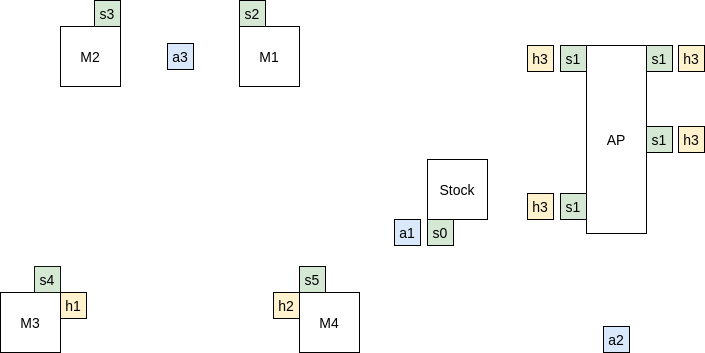

The diagram above was exported from draw.io. Its source (the exported page's mxGraphModel, read from the mxfile embedded in the PNG):
<mxGraphModel dx="774" dy="461" grid="0" gridSize="10" guides="1" tooltips="1" connect="1" arrows="1" fold="1" page="1" pageScale="1" pageWidth="1169" pageHeight="827" math="0" shadow="0">
  <root>
    <mxCell id="0" />
    <mxCell id="1" parent="0" />
    <mxCell id="2ryoE7X8nKcF8tKMdhxa-1" value="&lt;font style=&quot;font-size: 14px&quot;&gt;M1&lt;/font&gt;" style="rounded=0;whiteSpace=wrap;html=1;aspect=fixed;" vertex="1" parent="1">
      <mxGeometry x="488" y="251" width="60" height="60" as="geometry" />
    </mxCell>
    <mxCell id="2ryoE7X8nKcF8tKMdhxa-4" value="&lt;font style=&quot;font-size: 14px&quot;&gt;M2&lt;/font&gt;" style="rounded=0;whiteSpace=wrap;html=1;aspect=fixed;" vertex="1" parent="1">
      <mxGeometry x="309" y="251" width="60" height="60" as="geometry" />
    </mxCell>
    <mxCell id="2ryoE7X8nKcF8tKMdhxa-5" value="&lt;font style=&quot;font-size: 14px&quot;&gt;M3&lt;/font&gt;" style="rounded=0;whiteSpace=wrap;html=1;aspect=fixed;" vertex="1" parent="1">
      <mxGeometry x="249" y="517" width="60" height="60" as="geometry" />
    </mxCell>
    <mxCell id="2ryoE7X8nKcF8tKMdhxa-6" value="&lt;font style=&quot;font-size: 14px&quot;&gt;M4&lt;/font&gt;" style="rounded=0;whiteSpace=wrap;html=1;aspect=fixed;" vertex="1" parent="1">
      <mxGeometry x="548" y="517" width="60" height="60" as="geometry" />
    </mxCell>
    <mxCell id="2ryoE7X8nKcF8tKMdhxa-7" value="&lt;font style=&quot;font-size: 14px&quot;&gt;Stock&lt;/font&gt;" style="rounded=0;whiteSpace=wrap;html=1;aspect=fixed;" vertex="1" parent="1">
      <mxGeometry x="676" y="384" width="60" height="60" as="geometry" />
    </mxCell>
    <mxCell id="2ryoE7X8nKcF8tKMdhxa-8" value="&lt;font style=&quot;font-size: 14px&quot;&gt;AP&lt;/font&gt;" style="rounded=0;whiteSpace=wrap;html=1;" vertex="1" parent="1">
      <mxGeometry x="835" y="270" width="60" height="188" as="geometry" />
    </mxCell>
    <mxCell id="2ryoE7X8nKcF8tKMdhxa-9" value="&lt;font style=&quot;font-size: 14px&quot;&gt;s3&lt;/font&gt;" style="rounded=0;whiteSpace=wrap;html=1;aspect=fixed;fillColor=#d5e8d4;strokeColor=#000000;" vertex="1" parent="1">
      <mxGeometry x="343" y="225" width="26" height="26" as="geometry" />
    </mxCell>
    <mxCell id="2ryoE7X8nKcF8tKMdhxa-11" value="&lt;font style=&quot;font-size: 14px&quot;&gt;s2&lt;/font&gt;&lt;span style=&quot;color: rgba(0 , 0 , 0 , 0) ; font-family: monospace ; font-size: 0px ; white-space: nowrap&quot;&gt;%3CmxGraphModel%3E%3Croot%3E%3CmxCell%20id%3D%220%22%2F%3E%3CmxCell%20id%3D%221%22%20parent%3D%220%22%2F%3E%3CmxCell%20id%3D%222%22%20value%3D%22%26lt%3Bfont%20style%3D%26quot%3Bfont-size%3A%2014px%26quot%3B%26gt%3Bs3%26lt%3B%2Ffont%26gt%3B%22%20style%3D%22rounded%3D0%3BwhiteSpace%3Dwrap%3Bhtml%3D1%3Baspect%3Dfixed%3B%22%20vertex%3D%221%22%20parent%3D%221%22%3E%3CmxGeometry%20x%3D%22343%22%20y%3D%22225%22%20width%3D%2226%22%20height%3D%2226%22%20as%3D%22geometry%22%2F%3E%3C%2FmxCell%3E%3C%2Froot%3E%3C%2FmxGraphModel%3E&lt;/span&gt;" style="rounded=0;whiteSpace=wrap;html=1;aspect=fixed;fillColor=#d5e8d4;strokeColor=#000000;" vertex="1" parent="1">
      <mxGeometry x="488" y="225" width="26" height="26" as="geometry" />
    </mxCell>
    <mxCell id="2ryoE7X8nKcF8tKMdhxa-12" value="&lt;font style=&quot;font-size: 14px&quot;&gt;a3&lt;/font&gt;" style="rounded=0;whiteSpace=wrap;html=1;aspect=fixed;fillColor=#dae8fc;strokeColor=#000000;" vertex="1" parent="1">
      <mxGeometry x="416" y="268" width="26" height="26" as="geometry" />
    </mxCell>
    <mxCell id="2ryoE7X8nKcF8tKMdhxa-13" value="&lt;font style=&quot;font-size: 14px&quot;&gt;s0&lt;/font&gt;" style="rounded=0;whiteSpace=wrap;html=1;aspect=fixed;fillColor=#d5e8d4;strokeColor=#000000;" vertex="1" parent="1">
      <mxGeometry x="676" y="444" width="26" height="26" as="geometry" />
    </mxCell>
    <mxCell id="2ryoE7X8nKcF8tKMdhxa-14" value="&lt;font style=&quot;font-size: 14px&quot;&gt;s5&lt;/font&gt;" style="rounded=0;whiteSpace=wrap;html=1;aspect=fixed;fillColor=#d5e8d4;strokeColor=#000000;" vertex="1" parent="1">
      <mxGeometry x="548" y="491" width="26" height="26" as="geometry" />
    </mxCell>
    <mxCell id="2ryoE7X8nKcF8tKMdhxa-15" value="&lt;font style=&quot;font-size: 14px&quot;&gt;s4&lt;/font&gt;" style="rounded=0;whiteSpace=wrap;html=1;aspect=fixed;fillColor=#d5e8d4;strokeColor=#0F140C;" vertex="1" parent="1">
      <mxGeometry x="283" y="491" width="26" height="26" as="geometry" />
    </mxCell>
    <mxCell id="2ryoE7X8nKcF8tKMdhxa-16" value="&lt;font style=&quot;font-size: 14px&quot;&gt;a1&lt;/font&gt;" style="rounded=0;whiteSpace=wrap;html=1;aspect=fixed;fillColor=#dae8fc;strokeColor=#000000;" vertex="1" parent="1">
      <mxGeometry x="643" y="444" width="26" height="26" as="geometry" />
    </mxCell>
    <mxCell id="2ryoE7X8nKcF8tKMdhxa-17" value="&lt;font style=&quot;font-size: 14px&quot;&gt;s1&lt;/font&gt;" style="rounded=0;whiteSpace=wrap;html=1;aspect=fixed;fillColor=#d5e8d4;strokeColor=#000000;" vertex="1" parent="1">
      <mxGeometry x="809" y="270" width="26" height="26" as="geometry" />
    </mxCell>
    <mxCell id="2ryoE7X8nKcF8tKMdhxa-18" value="&lt;font style=&quot;font-size: 14px&quot;&gt;s1&lt;/font&gt;" style="rounded=0;whiteSpace=wrap;html=1;aspect=fixed;fillColor=#d5e8d4;strokeColor=#000000;" vertex="1" parent="1">
      <mxGeometry x="809" y="418" width="26" height="26" as="geometry" />
    </mxCell>
    <mxCell id="2ryoE7X8nKcF8tKMdhxa-19" value="&lt;font style=&quot;font-size: 14px&quot;&gt;s1&lt;/font&gt;" style="rounded=0;whiteSpace=wrap;html=1;aspect=fixed;fillColor=#d5e8d4;strokeColor=#000000;" vertex="1" parent="1">
      <mxGeometry x="895" y="270" width="26" height="26" as="geometry" />
    </mxCell>
    <mxCell id="2ryoE7X8nKcF8tKMdhxa-20" value="&lt;font style=&quot;font-size: 14px&quot;&gt;s1&lt;/font&gt;" style="rounded=0;whiteSpace=wrap;html=1;aspect=fixed;fillColor=#d5e8d4;strokeColor=#000000;" vertex="1" parent="1">
      <mxGeometry x="895" y="351" width="26" height="26" as="geometry" />
    </mxCell>
    <mxCell id="2ryoE7X8nKcF8tKMdhxa-21" value="&lt;font style=&quot;font-size: 14px&quot;&gt;a2&lt;/font&gt;" style="rounded=0;whiteSpace=wrap;html=1;aspect=fixed;fillColor=#dae8fc;strokeColor=#000000;" vertex="1" parent="1">
      <mxGeometry x="852" y="551" width="26" height="26" as="geometry" />
    </mxCell>
    <mxCell id="2ryoE7X8nKcF8tKMdhxa-22" value="&lt;font style=&quot;font-size: 14px&quot;&gt;h1&lt;/font&gt;" style="rounded=0;whiteSpace=wrap;html=1;aspect=fixed;fillColor=#fff2cc;strokeColor=#000000;" vertex="1" parent="1">
      <mxGeometry x="309" y="517" width="26" height="26" as="geometry" />
    </mxCell>
    <mxCell id="2ryoE7X8nKcF8tKMdhxa-24" value="&lt;font style=&quot;font-size: 14px&quot;&gt;h2&lt;/font&gt;" style="rounded=0;whiteSpace=wrap;html=1;aspect=fixed;fillColor=#fff2cc;strokeColor=#000000;" vertex="1" parent="1">
      <mxGeometry x="522" y="517" width="26" height="26" as="geometry" />
    </mxCell>
    <mxCell id="2ryoE7X8nKcF8tKMdhxa-25" value="&lt;font style=&quot;font-size: 14px&quot;&gt;h3&lt;/font&gt;" style="rounded=0;whiteSpace=wrap;html=1;aspect=fixed;fillColor=#fff2cc;strokeColor=#000000;" vertex="1" parent="1">
      <mxGeometry x="776" y="270" width="26" height="26" as="geometry" />
    </mxCell>
    <mxCell id="2ryoE7X8nKcF8tKMdhxa-26" value="&lt;font style=&quot;font-size: 14px&quot;&gt;h3&lt;/font&gt;" style="rounded=0;whiteSpace=wrap;html=1;aspect=fixed;fillColor=#fff2cc;strokeColor=#000000;" vertex="1" parent="1">
      <mxGeometry x="776" y="418" width="26" height="26" as="geometry" />
    </mxCell>
    <mxCell id="2ryoE7X8nKcF8tKMdhxa-27" value="&lt;font style=&quot;font-size: 14px&quot;&gt;h3&lt;/font&gt;" style="rounded=0;whiteSpace=wrap;html=1;aspect=fixed;fillColor=#fff2cc;strokeColor=#000000;" vertex="1" parent="1">
      <mxGeometry x="927" y="351" width="26" height="26" as="geometry" />
    </mxCell>
    <mxCell id="2ryoE7X8nKcF8tKMdhxa-28" value="&lt;font style=&quot;font-size: 14px&quot;&gt;h3&lt;/font&gt;" style="rounded=0;whiteSpace=wrap;html=1;aspect=fixed;fillColor=#fff2cc;strokeColor=#000000;" vertex="1" parent="1">
      <mxGeometry x="927" y="270" width="26" height="26" as="geometry" />
    </mxCell>
  </root>
</mxGraphModel>